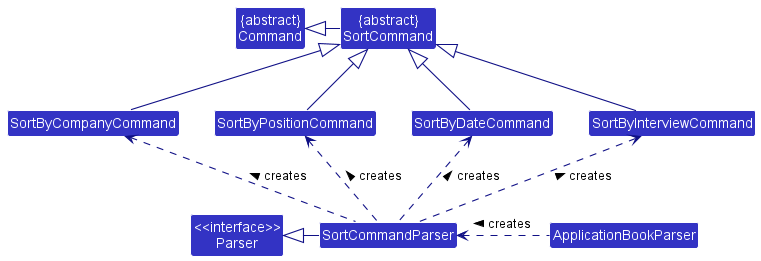

The diagram above was rendered by PlantUML. Its source (embedded in the PNG):
@startuml
!include style.puml
skinparam arrowThickness 1.1
skinparam arrowColor LOGIC_COLOR_T4
skinparam classBackgroundColor LOGIC_COLOR

Class "{abstract}\nCommand" as Command
Class "{abstract}\nSortCommand" as SortCommand
Class SortByInterviewCommand
Class SortByDateCommand
Class SortByPositionCommand
Class SortByCompanyCommand

Class "<<interface>>\nParser" as Parser
Class SortCommandParser
Class ApplicationBookParser

SortCommand -up|> Command
SortCommandParser .up.> SortByInterviewCommand : creates >
SortCommandParser .up.> SortByDateCommand : creates >
SortCommandParser .up.> SortByPositionCommand : creates >
SortCommandParser .up.> SortByCompanyCommand : creates >

SortByInterviewCommand -up-|> SortCommand
SortByDateCommand -up-|> SortCommand
SortByPositionCommand -up-|> SortCommand
SortByCompanyCommand -up-|> SortCommand

SortCommandParser -left-|> Parser
ApplicationBookParser .left.> SortCommandParser : creates >
@enduml